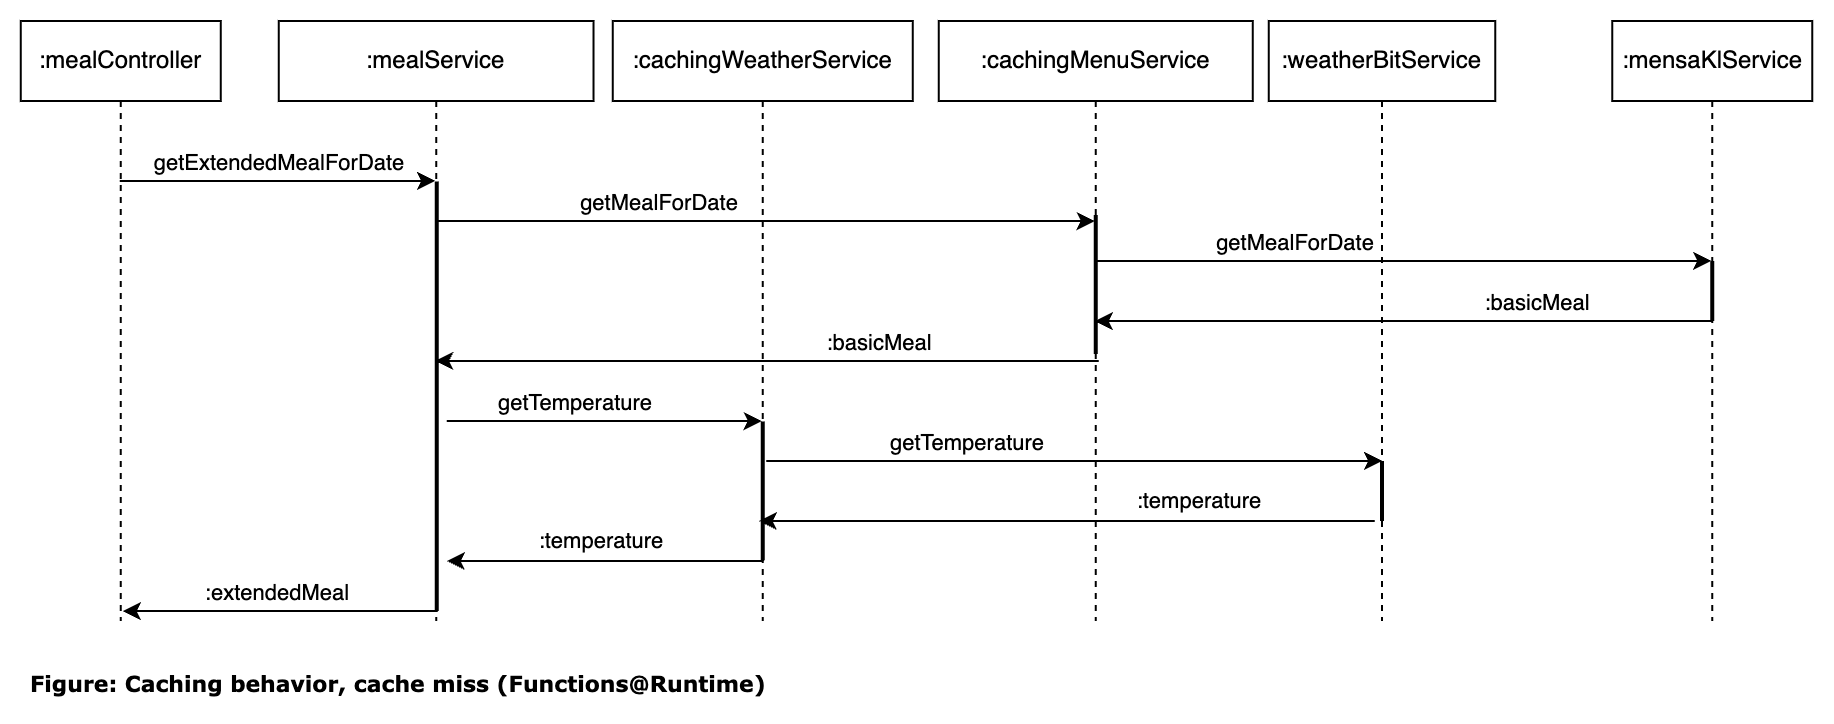

The diagram above was exported from draw.io. Its source (the exported page's mxGraphModel, read from the mxfile embedded in the PNG):
<mxGraphModel dx="492" dy="-6034" grid="0" gridSize="10" guides="1" tooltips="1" connect="1" arrows="1" fold="1" page="0" pageScale="1" pageWidth="827" pageHeight="1169" background="#ffffff" math="0" shadow="0">
  <root>
    <mxCell id="0" />
    <mxCell id="1" parent="0" />
    <mxCell id="jthno4rqTbXLxFg-abgk-35" style="edgeStyle=orthogonalEdgeStyle;rounded=0;orthogonalLoop=1;jettySize=auto;html=1;" parent="1" source="jthno4rqTbXLxFg-abgk-29" target="jthno4rqTbXLxFg-abgk-30" edge="1">
      <mxGeometry relative="1" as="geometry">
        <Array as="points">
          <mxPoint x="441.88" y="6770" />
          <mxPoint x="441.88" y="6770" />
        </Array>
      </mxGeometry>
    </mxCell>
    <mxCell id="jthno4rqTbXLxFg-abgk-37" value="getExtendedMealForDate" style="edgeLabel;html=1;align=center;verticalAlign=middle;resizable=0;points=[];" parent="jthno4rqTbXLxFg-abgk-35" vertex="1" connectable="0">
      <mxGeometry x="0.1616" y="2" relative="1" as="geometry">
        <mxPoint x="-13" y="-8" as="offset" />
      </mxGeometry>
    </mxCell>
    <mxCell id="jthno4rqTbXLxFg-abgk-36" style="edgeStyle=orthogonalEdgeStyle;rounded=0;orthogonalLoop=1;jettySize=auto;html=1;" parent="1" source="jthno4rqTbXLxFg-abgk-30" target="jthno4rqTbXLxFg-abgk-32" edge="1">
      <mxGeometry relative="1" as="geometry">
        <Array as="points">
          <mxPoint x="661.88" y="6790" />
          <mxPoint x="661.88" y="6790" />
        </Array>
      </mxGeometry>
    </mxCell>
    <mxCell id="jthno4rqTbXLxFg-abgk-38" value="getMealForDate" style="edgeLabel;html=1;align=center;verticalAlign=middle;resizable=0;points=[];" parent="jthno4rqTbXLxFg-abgk-36" vertex="1" connectable="0">
      <mxGeometry x="0.076" y="1" relative="1" as="geometry">
        <mxPoint x="-66" y="-9" as="offset" />
      </mxGeometry>
    </mxCell>
    <mxCell id="jthno4rqTbXLxFg-abgk-29" value=":mealController" style="shape=umlLifeline;perimeter=lifelinePerimeter;whiteSpace=wrap;html=1;container=1;collapsible=0;recursiveResize=0;outlineConnect=0;" parent="1" vertex="1">
      <mxGeometry x="332.88" y="6690" width="100" height="300" as="geometry" />
    </mxCell>
    <mxCell id="jthno4rqTbXLxFg-abgk-30" value=":mealService" style="shape=umlLifeline;perimeter=lifelinePerimeter;whiteSpace=wrap;html=1;container=1;collapsible=0;recursiveResize=0;outlineConnect=0;" parent="1" vertex="1">
      <mxGeometry x="461.88" y="6690" width="157.38" height="300" as="geometry" />
    </mxCell>
    <mxCell id="jthno4rqTbXLxFg-abgk-58" value="" style="line;strokeWidth=2;html=1;rotation=90;" parent="jthno4rqTbXLxFg-abgk-30" vertex="1">
      <mxGeometry x="-28.369999999999997" y="182.62" width="214.75" height="10" as="geometry" />
    </mxCell>
    <mxCell id="jthno4rqTbXLxFg-abgk-31" value=":cachingWeatherService" style="shape=umlLifeline;perimeter=lifelinePerimeter;whiteSpace=wrap;html=1;container=1;collapsible=0;recursiveResize=0;outlineConnect=0;" parent="1" vertex="1">
      <mxGeometry x="628.88" y="6690" width="150" height="300" as="geometry" />
    </mxCell>
    <mxCell id="jthno4rqTbXLxFg-abgk-53" style="edgeStyle=orthogonalEdgeStyle;rounded=0;orthogonalLoop=1;jettySize=auto;html=1;" parent="jthno4rqTbXLxFg-abgk-31" edge="1">
      <mxGeometry relative="1" as="geometry">
        <mxPoint x="76.7503448275861" y="220.00448275862072" as="sourcePoint" />
        <mxPoint x="384.69000000000005" y="220.00448275862072" as="targetPoint" />
        <Array as="points">
          <mxPoint x="218.44000000000005" y="219.97000000000025" />
          <mxPoint x="218.44000000000005" y="219.97000000000025" />
        </Array>
      </mxGeometry>
    </mxCell>
    <mxCell id="jthno4rqTbXLxFg-abgk-54" value="getTemperature" style="edgeLabel;html=1;align=center;verticalAlign=middle;resizable=0;points=[];" parent="jthno4rqTbXLxFg-abgk-53" vertex="1" connectable="0">
      <mxGeometry x="0.076" y="1" relative="1" as="geometry">
        <mxPoint x="-66" y="-9" as="offset" />
      </mxGeometry>
    </mxCell>
    <mxCell id="jthno4rqTbXLxFg-abgk-57" value="" style="line;strokeWidth=2;html=1;rotation=90;" parent="jthno4rqTbXLxFg-abgk-31" vertex="1">
      <mxGeometry x="40.25" y="230" width="69.5" height="10" as="geometry" />
    </mxCell>
    <mxCell id="jthno4rqTbXLxFg-abgk-32" value=":cachingMenuService" style="shape=umlLifeline;perimeter=lifelinePerimeter;whiteSpace=wrap;html=1;container=1;collapsible=0;recursiveResize=0;outlineConnect=0;" parent="1" vertex="1">
      <mxGeometry x="791.88" y="6690" width="157" height="300" as="geometry" />
    </mxCell>
    <mxCell id="jthno4rqTbXLxFg-abgk-46" value="" style="line;strokeWidth=2;html=1;rotation=90;" parent="jthno4rqTbXLxFg-abgk-32" vertex="1">
      <mxGeometry x="43.75" y="126.75" width="69.5" height="10" as="geometry" />
    </mxCell>
    <mxCell id="jthno4rqTbXLxFg-abgk-49" style="rounded=0;orthogonalLoop=1;jettySize=auto;html=1;" parent="jthno4rqTbXLxFg-abgk-32" target="jthno4rqTbXLxFg-abgk-31" edge="1">
      <mxGeometry relative="1" as="geometry">
        <mxPoint x="-245.99965517241367" y="200.00448275862072" as="sourcePoint" />
        <mxPoint x="81.19000000000005" y="200.00448275862072" as="targetPoint" />
      </mxGeometry>
    </mxCell>
    <mxCell id="jthno4rqTbXLxFg-abgk-50" value="getTemperature" style="edgeLabel;html=1;align=center;verticalAlign=middle;resizable=0;points=[];" parent="jthno4rqTbXLxFg-abgk-49" vertex="1" connectable="0">
      <mxGeometry x="0.076" y="1" relative="1" as="geometry">
        <mxPoint x="-21" y="-9" as="offset" />
      </mxGeometry>
    </mxCell>
    <mxCell id="jthno4rqTbXLxFg-abgk-51" style="edgeStyle=orthogonalEdgeStyle;rounded=0;orthogonalLoop=1;jettySize=auto;html=1;" parent="jthno4rqTbXLxFg-abgk-32" edge="1">
      <mxGeometry relative="1" as="geometry">
        <mxPoint x="217.94000000000005" y="249.97000000000116" as="sourcePoint" />
        <mxPoint x="-89.9996551724139" y="249.97000000000116" as="targetPoint" />
      </mxGeometry>
    </mxCell>
    <mxCell id="jthno4rqTbXLxFg-abgk-52" value=":temperature" style="edgeLabel;html=1;align=center;verticalAlign=middle;resizable=0;points=[];" parent="jthno4rqTbXLxFg-abgk-51" vertex="1" connectable="0">
      <mxGeometry x="0.8263" y="-3" relative="1" as="geometry">
        <mxPoint x="193" y="-7" as="offset" />
      </mxGeometry>
    </mxCell>
    <mxCell id="jthno4rqTbXLxFg-abgk-55" style="rounded=0;orthogonalLoop=1;jettySize=auto;html=1;" parent="jthno4rqTbXLxFg-abgk-32" source="jthno4rqTbXLxFg-abgk-31" edge="1">
      <mxGeometry relative="1" as="geometry">
        <mxPoint x="83.19000000000005" y="269.97000000000116" as="sourcePoint" />
        <mxPoint x="-245.99965517241367" y="269.97000000000116" as="targetPoint" />
      </mxGeometry>
    </mxCell>
    <mxCell id="jthno4rqTbXLxFg-abgk-56" value=":temperature" style="edgeLabel;html=1;align=center;verticalAlign=middle;resizable=0;points=[];" parent="jthno4rqTbXLxFg-abgk-55" vertex="1" connectable="0">
      <mxGeometry x="0.8263" y="-3" relative="1" as="geometry">
        <mxPoint x="63" y="-7" as="offset" />
      </mxGeometry>
    </mxCell>
    <mxCell id="jthno4rqTbXLxFg-abgk-33" value=":weatherBitService" style="shape=umlLifeline;perimeter=lifelinePerimeter;whiteSpace=wrap;html=1;container=1;collapsible=0;recursiveResize=0;outlineConnect=0;" parent="1" vertex="1">
      <mxGeometry x="956.88" y="6690" width="113.25" height="300" as="geometry" />
    </mxCell>
    <mxCell id="jthno4rqTbXLxFg-abgk-61" value="" style="line;strokeWidth=2;html=1;rotation=90;" parent="jthno4rqTbXLxFg-abgk-33" vertex="1">
      <mxGeometry x="41.61999999999989" y="230" width="30" height="10" as="geometry" />
    </mxCell>
    <mxCell id="jthno4rqTbXLxFg-abgk-41" style="edgeStyle=orthogonalEdgeStyle;rounded=0;orthogonalLoop=1;jettySize=auto;html=1;" parent="1" source="jthno4rqTbXLxFg-abgk-34" target="jthno4rqTbXLxFg-abgk-32" edge="1">
      <mxGeometry relative="1" as="geometry" />
    </mxCell>
    <mxCell id="jthno4rqTbXLxFg-abgk-42" value=":basicMeal" style="edgeLabel;html=1;align=center;verticalAlign=middle;resizable=0;points=[];" parent="jthno4rqTbXLxFg-abgk-41" vertex="1" connectable="0">
      <mxGeometry x="0.8263" y="-3" relative="1" as="geometry">
        <mxPoint x="193" y="-7" as="offset" />
      </mxGeometry>
    </mxCell>
    <mxCell id="jthno4rqTbXLxFg-abgk-34" value=":mensaKlService" style="shape=umlLifeline;perimeter=lifelinePerimeter;whiteSpace=wrap;html=1;container=1;collapsible=0;recursiveResize=0;outlineConnect=0;" parent="1" vertex="1">
      <mxGeometry x="1128.63" y="6690" width="100" height="300" as="geometry" />
    </mxCell>
    <mxCell id="jthno4rqTbXLxFg-abgk-43" value="" style="line;strokeWidth=2;html=1;rotation=90;" parent="jthno4rqTbXLxFg-abgk-34" vertex="1">
      <mxGeometry x="35" y="130" width="30" height="10" as="geometry" />
    </mxCell>
    <mxCell id="jthno4rqTbXLxFg-abgk-39" style="edgeStyle=orthogonalEdgeStyle;rounded=0;orthogonalLoop=1;jettySize=auto;html=1;" parent="1" source="jthno4rqTbXLxFg-abgk-32" target="jthno4rqTbXLxFg-abgk-34" edge="1">
      <mxGeometry relative="1" as="geometry">
        <mxPoint x="552.5466666666665" y="6810" as="sourcePoint" />
        <mxPoint x="871.3800000000002" y="6810" as="targetPoint" />
        <Array as="points">
          <mxPoint x="1011.88" y="6810" />
          <mxPoint x="1011.88" y="6810" />
        </Array>
      </mxGeometry>
    </mxCell>
    <mxCell id="jthno4rqTbXLxFg-abgk-40" value="getMealForDate" style="edgeLabel;html=1;align=center;verticalAlign=middle;resizable=0;points=[];" parent="jthno4rqTbXLxFg-abgk-39" vertex="1" connectable="0">
      <mxGeometry x="0.076" y="1" relative="1" as="geometry">
        <mxPoint x="-66" y="-9" as="offset" />
      </mxGeometry>
    </mxCell>
    <mxCell id="jthno4rqTbXLxFg-abgk-47" style="rounded=0;orthogonalLoop=1;jettySize=auto;html=1;" parent="1" target="jthno4rqTbXLxFg-abgk-30" edge="1">
      <mxGeometry relative="1" as="geometry">
        <mxPoint x="871.88" y="6860" as="sourcePoint" />
        <mxPoint x="601.88" y="6840" as="targetPoint" />
      </mxGeometry>
    </mxCell>
    <mxCell id="jthno4rqTbXLxFg-abgk-48" value=":basicMeal" style="edgeLabel;html=1;align=center;verticalAlign=middle;resizable=0;points=[];" parent="jthno4rqTbXLxFg-abgk-47" vertex="1" connectable="0">
      <mxGeometry x="0.8263" y="-3" relative="1" as="geometry">
        <mxPoint x="193" y="-7" as="offset" />
      </mxGeometry>
    </mxCell>
    <mxCell id="jthno4rqTbXLxFg-abgk-59" style="rounded=0;orthogonalLoop=1;jettySize=auto;html=1;" parent="1" edge="1">
      <mxGeometry relative="1" as="geometry">
        <mxPoint x="541.3800000000002" y="6985" as="sourcePoint" />
        <mxPoint x="383.8803448275863" y="6985" as="targetPoint" />
      </mxGeometry>
    </mxCell>
    <mxCell id="jthno4rqTbXLxFg-abgk-60" value=":extendedMeal" style="edgeLabel;html=1;align=center;verticalAlign=middle;resizable=0;points=[];" parent="jthno4rqTbXLxFg-abgk-59" vertex="1" connectable="0">
      <mxGeometry x="0.8263" y="-3" relative="1" as="geometry">
        <mxPoint x="63" y="-7" as="offset" />
      </mxGeometry>
    </mxCell>
    <mxCell id="3" value="Figure: Caching behavior, cache miss (Functions@Runtime)" style="text;html=1;strokeColor=none;fillColor=none;align=left;verticalAlign=middle;whiteSpace=wrap;rounded=0;labelBackgroundColor=none;fontStyle=1;fontFamily=Verdana;fontSize=11;" parent="1" vertex="1">
      <mxGeometry x="335.63" y="7011" width="797" height="20" as="geometry" />
    </mxCell>
  </root>
</mxGraphModel>